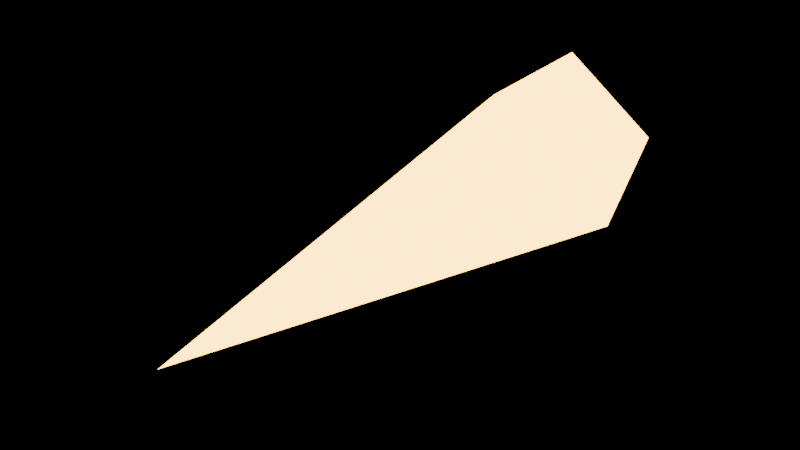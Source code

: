 # Source: vfx_ember.blend  (saved by Blender 5.2.44; exported with 4.5.12 LTS)
import bpy
from mathutils import Matrix  # noqa: F401  (used for matrix-valued properties, if any)

bpy.ops.wm.read_factory_settings(use_empty=True)
scene = bpy.context.scene
scene.name = 'Scene'

# ---- materials (node trees are filled in below, after node groups)
mat_e_ember = bpy.data.materials.new('E_Ember')

# ---- material node trees
mat_e_ember.use_nodes = True; mat_e_ember.node_tree.nodes.clear()
_N = mat_e_ember.node_tree.nodes; _L = mat_e_ember.node_tree.links
n0 = _N.new('ShaderNodeBsdfPrincipled'); n0.name = 'Principled BSDF'; n0.location = (-200, 100)
n0.inputs[0].default_value = (1.0, 0.702, 0.2784, 1.0)
n0.inputs[1].default_value = 0.1
n0.inputs[2].default_value = 0.85
n0.inputs[10].default_value = 0.005
n0.inputs[27].default_value = (1.0, 0.5412, 0.06275, 1.0)
n0.inputs[28].default_value = 9.0
n1 = _N.new('ShaderNodeOutputMaterial'); n1.name = 'Material Output'; n1.location = (200, 100)
_L.new(n0.outputs[0], n1.inputs[0])
n1.is_active_output = True

# ---- meshes
me_cone = bpy.data.meshes.new('Cone')
me_cone.from_pydata([(0.0, 0.1, -0.275), (0.09511, 0.0309, -0.275), (0.05878, -0.0809, -0.275), (-0.05878, -0.0809, -0.275), (-0.09511, 0.0309, -0.275), (0.0, 0.0, 0.275)], [], [(0, 5, 1), (1, 5, 2), (2, 5, 3), (0, 1, 2, 3, 4), (3, 5, 4), (4, 5, 0)])
_uv = me_cone.uv_layers.new(name='UVMap')
_uv.uv.foreach_set('vector', [0.25, 0.49, 0.25, 0.25, 0.4783, 0.3242, 0.4783, 0.3242, 0.25, 0.25, 0.3911, 0.05584, 0.3911, 0.05584, 0.25, 0.25, 0.1089, 0.05584, 0.75, 0.49, 0.9783, 0.3242, 0.8911, 0.05584, 0.6089, 0.05584, 0.5217, 0.3242, 0.1089, 0.05584, 0.25, 0.25, 0.02175, 0.3242, 0.02175, 0.3242, 0.25, 0.25, 0.25, 0.49])
me_cone.materials.append(mat_e_ember)
me_cone.update()

# ---- objects
ob_ember = bpy.data.objects.new('Ember', None)
ob_embershard = bpy.data.objects.new('EmberShard', me_cone)

# ---- transforms, parenting, visibility, modifiers, constraints
ob_ember.location = (0.0, 0.0, 0.0)
ob_embershard.parent = ob_ember
ob_embershard.location = (0.0, 0.0, 0.0)
ob_embershard.rotation_euler = (1.571, 0.0, 0.0)

# ---- collection membership
scene.collection.objects.link(ob_ember)
scene.collection.objects.link(ob_embershard)

# ---- scene / render settings (as saved in the file)
scene.frame_start = 1; scene.frame_end = 250; scene.frame_set(1)
scene.render.engine = 'BLENDER_EEVEE_NEXT'
scene.render.bake_bias = 0.0
scene.render.bake_samples = 0
scene.render.compositor_device = 'GPU'
scene.eevee.use_volume_custom_range = False
scene.eevee.fast_gi_thickness_near = 0.1
scene.eevee.fast_gi_thickness_far = 0.0
scene.eevee.ray_tracing_options.screen_trace_thickness = 0.1
bpy.context.view_layer.update()

# ---- added for rendering (the .blend has no active camera): camera
cam_auto = bpy.data.cameras.new('AutoCamera')
cam_auto.lens = 50.0
cam_auto.sensor_width = 36.0
cam_auto.clip_end = 1000.0
ob_auto_camera = bpy.data.objects.new('AutoCamera', cam_auto)
scene.collection.objects.link(ob_auto_camera)
ob_auto_camera.location = (0.56386, -0.676632, 0.460637)
ob_auto_camera.rotation_euler = (1.09748, -7.21219e-08, 0.694738)
scene.camera = ob_auto_camera
bpy.context.view_layer.update()
